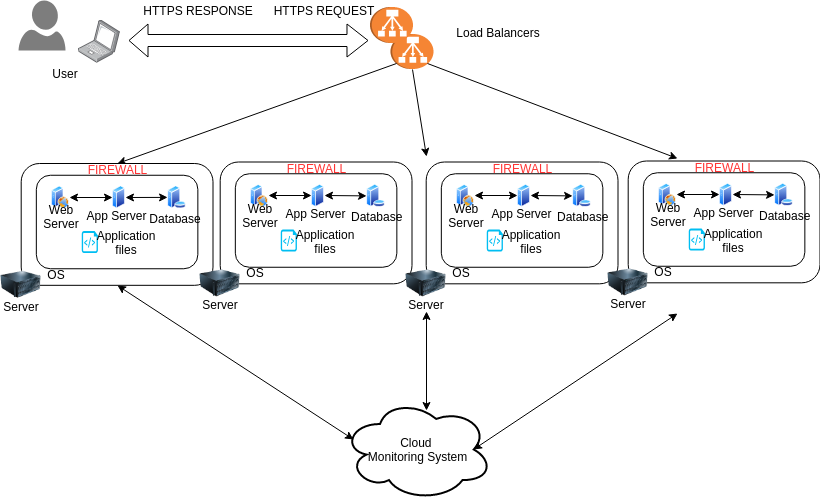

The diagram above was exported from draw.io. Its source (the exported page's mxGraphModel, read from the mxfile embedded in the PNG):
<mxGraphModel dx="868" dy="382" grid="1" gridSize="10" guides="1" tooltips="1" connect="1" arrows="1" fold="1" page="1" pageScale="1" pageWidth="850" pageHeight="1100" math="0" shadow="0">
  <root>
    <mxCell id="0" />
    <mxCell id="1" parent="0" />
    <mxCell id="2" value="" style="shadow=0;dashed=0;html=1;strokeColor=none;labelPosition=center;verticalLabelPosition=bottom;verticalAlign=top;align=center;shape=mxgraph.azure.user;fillColor=#7D7D7D;" vertex="1" parent="1">
      <mxGeometry x="20" y="90" width="47" height="50" as="geometry" />
    </mxCell>
    <mxCell id="3" value="" style="points=[];aspect=fixed;html=1;align=center;shadow=0;dashed=0;image;image=img/lib/allied_telesis/computer_and_terminals/Laptop.svg;" vertex="1" parent="1">
      <mxGeometry x="80" y="110" width="42" height="42.599999999999994" as="geometry" />
    </mxCell>
    <mxCell id="4" value="User" style="text;html=1;strokeColor=none;fillColor=none;align=center;verticalAlign=middle;whiteSpace=wrap;rounded=0;" vertex="1" parent="1">
      <mxGeometry x="47" y="152.5" width="40" height="20" as="geometry" />
    </mxCell>
    <mxCell id="5" value="" style="shape=flexArrow;endArrow=classic;startArrow=classic;html=1;width=12;endSize=6.67;" edge="1" parent="1">
      <mxGeometry width="50" height="50" relative="1" as="geometry">
        <mxPoint x="130" y="130" as="sourcePoint" />
        <mxPoint x="370" y="130" as="targetPoint" />
      </mxGeometry>
    </mxCell>
    <mxCell id="6" value="HTTPS REQUEST" style="text;html=1;strokeColor=none;fillColor=none;align=center;verticalAlign=middle;whiteSpace=wrap;rounded=0;" vertex="1" parent="1">
      <mxGeometry x="270" y="90" width="110" height="20" as="geometry" />
    </mxCell>
    <mxCell id="7" value="HTTPS RESPONSE" style="text;html=1;strokeColor=none;fillColor=none;align=center;verticalAlign=middle;whiteSpace=wrap;rounded=0;" vertex="1" parent="1">
      <mxGeometry x="130" y="90" width="140" height="20" as="geometry" />
    </mxCell>
    <mxCell id="8" value="" style="outlineConnect=0;dashed=0;verticalLabelPosition=bottom;verticalAlign=top;align=center;html=1;shape=mxgraph.aws3.classic_load_balancer;fillColor=#F58534;gradientColor=none;rotation=90;" vertex="1" parent="1">
      <mxGeometry x="396" y="119.5" width="35" height="43" as="geometry" />
    </mxCell>
    <mxCell id="9" value="" style="endArrow=classic;html=1;exitX=0.855;exitY=0.855;exitDx=0;exitDy=0;exitPerimeter=0;entryX=0.5;entryY=0;entryDx=0;entryDy=0;" edge="1" source="8" target="13" parent="1">
      <mxGeometry width="50" height="50" relative="1" as="geometry">
        <mxPoint x="60" y="480" as="sourcePoint" />
        <mxPoint x="110" y="430" as="targetPoint" />
      </mxGeometry>
    </mxCell>
    <mxCell id="10" value="" style="endArrow=classic;html=1;entryX=0.5;entryY=0;entryDx=0;entryDy=0;exitX=0.855;exitY=0.145;exitDx=0;exitDy=0;exitPerimeter=0;" edge="1" source="8" parent="1">
      <mxGeometry width="50" height="50" relative="1" as="geometry">
        <mxPoint x="520" y="160" as="sourcePoint" />
        <mxPoint x="679" y="248" as="targetPoint" />
      </mxGeometry>
    </mxCell>
    <mxCell id="11" value="Load Balancers" style="text;html=1;strokeColor=none;fillColor=none;align=center;verticalAlign=middle;whiteSpace=wrap;rounded=0;" vertex="1" parent="1">
      <mxGeometry x="434.5" y="111.5" width="130" height="20" as="geometry" />
    </mxCell>
    <mxCell id="12" value="" style="group" vertex="1" connectable="0" parent="1">
      <mxGeometry x="2.5" y="253" width="212" height="148" as="geometry" />
    </mxCell>
    <mxCell id="13" value="" style="rounded=1;whiteSpace=wrap;html=1;" vertex="1" parent="12">
      <mxGeometry x="20.190476190476193" width="191.80952380952382" height="121.81949458483757" as="geometry" />
    </mxCell>
    <mxCell id="14" value="Server" style="text;html=1;strokeColor=none;fillColor=none;align=center;verticalAlign=middle;whiteSpace=wrap;rounded=0;" vertex="1" parent="12">
      <mxGeometry x="10.095238095238097" y="137.3140794223827" width="20.190476190476193" height="10.68592057761733" as="geometry" />
    </mxCell>
    <mxCell id="15" value="" style="image;html=1;labelBackgroundColor=#ffffff;image=img/lib/clip_art/computers/Server_128x128.png" vertex="1" parent="12">
      <mxGeometry y="99.91335740072203" width="40.38095238095239" height="42.74368231046932" as="geometry" />
    </mxCell>
    <mxCell id="16" value="" style="rounded=1;whiteSpace=wrap;html=1;" vertex="1" parent="12">
      <mxGeometry x="35.333333333333336" y="11.754512635379061" width="161.52380952380955" height="93.50180505415163" as="geometry" />
    </mxCell>
    <mxCell id="17" value="OS" style="text;html=1;strokeColor=none;fillColor=none;align=center;verticalAlign=middle;whiteSpace=wrap;rounded=0;" vertex="1" parent="12">
      <mxGeometry x="45.42857142857143" y="105.2563176895307" width="20.190476190476193" height="10.68592057761733" as="geometry" />
    </mxCell>
    <mxCell id="18" value="" style="aspect=fixed;perimeter=ellipsePerimeter;html=1;align=center;shadow=0;dashed=0;spacingTop=3;image;image=img/lib/active_directory/web_server.svg;" vertex="1" parent="12">
      <mxGeometry x="50.47619047619049" y="22.440433212996393" width="18.342411748773664" height="22.928014685967078" as="geometry" />
    </mxCell>
    <mxCell id="19" value="" style="aspect=fixed;perimeter=ellipsePerimeter;html=1;align=center;shadow=0;dashed=0;spacingTop=3;image;image=img/lib/active_directory/database_server.svg;" vertex="1" parent="12">
      <mxGeometry x="166.57142857142858" y="22.440433212996393" width="18.800972042493004" height="22.928014685967078" as="geometry" />
    </mxCell>
    <mxCell id="20" value="" style="aspect=fixed;perimeter=ellipsePerimeter;html=1;align=center;shadow=0;dashed=0;spacingTop=3;image;image=img/lib/active_directory/generic_server.svg;" vertex="1" parent="12">
      <mxGeometry x="111.55238095238094" y="22.440433212996393" width="12.839688224141565" height="22.928014685967078" as="geometry" />
    </mxCell>
    <mxCell id="21" value="" style="endArrow=classic;startArrow=classic;html=1;entryX=0;entryY=0.5;entryDx=0;entryDy=0;exitX=1;exitY=0.5;exitDx=0;exitDy=0;" edge="1" parent="12" source="18" target="20">
      <mxGeometry width="50" height="50" relative="1" as="geometry">
        <mxPoint x="-166.57142857142858" y="185.40072202166064" as="sourcePoint" />
        <mxPoint x="-141.33333333333334" y="158.68592057761734" as="targetPoint" />
      </mxGeometry>
    </mxCell>
    <mxCell id="22" value="" style="endArrow=classic;startArrow=classic;html=1;exitX=1;exitY=0.5;exitDx=0;exitDy=0;" edge="1" parent="12" source="20" target="19">
      <mxGeometry width="50" height="50" relative="1" as="geometry">
        <mxPoint x="75.71428571428572" y="41.14079422382672" as="sourcePoint" />
        <mxPoint x="114.07619047619048" y="41.14079422382672" as="targetPoint" />
      </mxGeometry>
    </mxCell>
    <mxCell id="23" value="Web Server" style="text;html=1;strokeColor=none;fillColor=none;align=center;verticalAlign=middle;whiteSpace=wrap;rounded=0;" vertex="1" parent="12">
      <mxGeometry x="40.38095238095239" y="47.81949458483754" width="40.38095238095239" height="10.68592057761733" as="geometry" />
    </mxCell>
    <mxCell id="24" value="App&amp;nbsp;Server" style="text;html=1;strokeColor=none;fillColor=none;align=center;verticalAlign=middle;whiteSpace=wrap;rounded=0;" vertex="1" parent="12">
      <mxGeometry x="95.90476190476191" y="46.48375451263538" width="40.38095238095239" height="10.68592057761733" as="geometry" />
    </mxCell>
    <mxCell id="25" value="Database" style="text;html=1;strokeColor=none;fillColor=none;align=center;verticalAlign=middle;whiteSpace=wrap;rounded=0;" vertex="1" parent="12">
      <mxGeometry x="149.248" y="46.446808510638306" width="50.88000000000001" height="16.53191489361702" as="geometry" />
    </mxCell>
    <mxCell id="26" value="" style="verticalLabelPosition=bottom;html=1;verticalAlign=top;align=center;strokeColor=none;fillColor=#00BEF2;shape=mxgraph.azure.script_file;pointerEvents=1;" vertex="1" parent="12">
      <mxGeometry x="80.76190476190477" y="67.58844765342961" width="16.152380952380952" height="21.90613718411553" as="geometry" />
    </mxCell>
    <mxCell id="27" value="Application files" style="text;html=1;strokeColor=none;fillColor=none;align=center;verticalAlign=middle;whiteSpace=wrap;rounded=0;" vertex="1" parent="12">
      <mxGeometry x="100.44761904761906" y="73.73285198555956" width="50.47619047619049" height="10.68592057761733" as="geometry" />
    </mxCell>
    <mxCell id="28" value="FIREWALL" style="text;html=1;strokeColor=none;fillColor=none;align=center;verticalAlign=middle;whiteSpace=wrap;rounded=0;shadow=0;gradientColor=#000000;comic=0;glass=0;strokeWidth=2;fontColor=#FF3333;" vertex="1" parent="12">
      <mxGeometry x="35.616" y="-1.574468085106383" width="161.12" height="15.744680851063832" as="geometry" />
    </mxCell>
    <mxCell id="29" value="" style="endArrow=classic;html=1;exitX=1;exitY=0.5;exitDx=0;exitDy=0;exitPerimeter=0;entryX=0.5;entryY=0;entryDx=0;entryDy=0;" edge="1" source="8" parent="1">
      <mxGeometry width="50" height="50" relative="1" as="geometry">
        <mxPoint x="389" y="162" as="sourcePoint" />
        <mxPoint x="428" y="246" as="targetPoint" />
      </mxGeometry>
    </mxCell>
    <mxCell id="30" value="Cloud &lt;br&gt;Monitoring System" style="ellipse;shape=cloud;whiteSpace=wrap;html=1;rounded=0;shadow=0;glass=0;comic=0;strokeColor=#000000;strokeWidth=2;fillColor=none;gradientColor=#000000;fontColor=#000000;" vertex="1" parent="1">
      <mxGeometry x="344" y="488" width="150" height="102" as="geometry" />
    </mxCell>
    <mxCell id="31" value="" style="endArrow=classic;startArrow=classic;html=1;fontColor=#000000;entryX=0.5;entryY=1;entryDx=0;entryDy=0;exitX=0.07;exitY=0.4;exitDx=0;exitDy=0;exitPerimeter=0;" edge="1" source="30" target="13" parent="1">
      <mxGeometry width="50" height="50" relative="1" as="geometry">
        <mxPoint x="175" y="498" as="sourcePoint" />
        <mxPoint x="70" y="590" as="targetPoint" />
      </mxGeometry>
    </mxCell>
    <mxCell id="32" value="" style="endArrow=classic;startArrow=classic;html=1;fontColor=#000000;entryX=0.5;entryY=1;entryDx=0;entryDy=0;exitX=0.56;exitY=0.118;exitDx=0;exitDy=0;exitPerimeter=0;" edge="1" source="30" parent="1">
      <mxGeometry width="50" height="50" relative="1" as="geometry">
        <mxPoint x="184" y="508" as="sourcePoint" />
        <mxPoint x="428" y="401" as="targetPoint" />
      </mxGeometry>
    </mxCell>
    <mxCell id="33" value="" style="endArrow=classic;startArrow=classic;html=1;fontColor=#000000;entryX=0.5;entryY=1;entryDx=0;entryDy=0;exitX=0.875;exitY=0.5;exitDx=0;exitDy=0;exitPerimeter=0;" edge="1" source="30" parent="1">
      <mxGeometry width="50" height="50" relative="1" as="geometry">
        <mxPoint x="679" y="495" as="sourcePoint" />
        <mxPoint x="679" y="403" as="targetPoint" />
      </mxGeometry>
    </mxCell>
    <mxCell id="34" value="" style="outlineConnect=0;dashed=0;verticalLabelPosition=bottom;verticalAlign=top;align=center;html=1;shape=mxgraph.aws3.classic_load_balancer;fillColor=#F58534;gradientColor=none;rotation=90;" vertex="1" parent="1">
      <mxGeometry x="375" y="93" width="36" height="43" as="geometry" />
    </mxCell>
    <mxCell id="35" value="" style="group" vertex="1" connectable="0" parent="1">
      <mxGeometry x="201.5" y="251.5" width="212" height="148" as="geometry" />
    </mxCell>
    <mxCell id="36" value="" style="rounded=1;whiteSpace=wrap;html=1;" vertex="1" parent="35">
      <mxGeometry x="20.190476190476193" width="191.80952380952382" height="121.81949458483757" as="geometry" />
    </mxCell>
    <mxCell id="37" value="Server" style="text;html=1;strokeColor=none;fillColor=none;align=center;verticalAlign=middle;whiteSpace=wrap;rounded=0;" vertex="1" parent="35">
      <mxGeometry x="10.095238095238097" y="137.3140794223827" width="20.190476190476193" height="10.68592057761733" as="geometry" />
    </mxCell>
    <mxCell id="38" value="" style="image;html=1;labelBackgroundColor=#ffffff;image=img/lib/clip_art/computers/Server_128x128.png" vertex="1" parent="35">
      <mxGeometry y="99.91335740072203" width="40.38095238095239" height="42.74368231046932" as="geometry" />
    </mxCell>
    <mxCell id="39" value="" style="rounded=1;whiteSpace=wrap;html=1;" vertex="1" parent="35">
      <mxGeometry x="35.333333333333336" y="11.754512635379061" width="161.52380952380955" height="93.50180505415163" as="geometry" />
    </mxCell>
    <mxCell id="40" value="OS" style="text;html=1;strokeColor=none;fillColor=none;align=center;verticalAlign=middle;whiteSpace=wrap;rounded=0;" vertex="1" parent="35">
      <mxGeometry x="45.42857142857143" y="105.2563176895307" width="20.190476190476193" height="10.68592057761733" as="geometry" />
    </mxCell>
    <mxCell id="41" value="" style="aspect=fixed;perimeter=ellipsePerimeter;html=1;align=center;shadow=0;dashed=0;spacingTop=3;image;image=img/lib/active_directory/web_server.svg;" vertex="1" parent="35">
      <mxGeometry x="50.47619047619049" y="22.440433212996393" width="18.342411748773664" height="22.928014685967078" as="geometry" />
    </mxCell>
    <mxCell id="42" value="" style="aspect=fixed;perimeter=ellipsePerimeter;html=1;align=center;shadow=0;dashed=0;spacingTop=3;image;image=img/lib/active_directory/database_server.svg;" vertex="1" parent="35">
      <mxGeometry x="166.57142857142858" y="22.440433212996393" width="18.800972042493004" height="22.928014685967078" as="geometry" />
    </mxCell>
    <mxCell id="43" value="" style="aspect=fixed;perimeter=ellipsePerimeter;html=1;align=center;shadow=0;dashed=0;spacingTop=3;image;image=img/lib/active_directory/generic_server.svg;" vertex="1" parent="35">
      <mxGeometry x="111.55238095238094" y="22.440433212996393" width="12.839688224141565" height="22.928014685967078" as="geometry" />
    </mxCell>
    <mxCell id="44" value="" style="endArrow=classic;startArrow=classic;html=1;entryX=0;entryY=0.5;entryDx=0;entryDy=0;exitX=1;exitY=0.5;exitDx=0;exitDy=0;" edge="1" parent="35" source="41" target="43">
      <mxGeometry width="50" height="50" relative="1" as="geometry">
        <mxPoint x="-166.57142857142858" y="185.40072202166064" as="sourcePoint" />
        <mxPoint x="-141.33333333333334" y="158.68592057761734" as="targetPoint" />
      </mxGeometry>
    </mxCell>
    <mxCell id="45" value="" style="endArrow=classic;startArrow=classic;html=1;exitX=1;exitY=0.5;exitDx=0;exitDy=0;" edge="1" parent="35" source="43" target="42">
      <mxGeometry width="50" height="50" relative="1" as="geometry">
        <mxPoint x="75.71428571428572" y="41.14079422382672" as="sourcePoint" />
        <mxPoint x="114.07619047619048" y="41.14079422382672" as="targetPoint" />
      </mxGeometry>
    </mxCell>
    <mxCell id="46" value="Web Server" style="text;html=1;strokeColor=none;fillColor=none;align=center;verticalAlign=middle;whiteSpace=wrap;rounded=0;" vertex="1" parent="35">
      <mxGeometry x="40.38095238095239" y="47.81949458483754" width="40.38095238095239" height="10.68592057761733" as="geometry" />
    </mxCell>
    <mxCell id="47" value="App&amp;nbsp;Server" style="text;html=1;strokeColor=none;fillColor=none;align=center;verticalAlign=middle;whiteSpace=wrap;rounded=0;" vertex="1" parent="35">
      <mxGeometry x="95.90476190476191" y="46.48375451263538" width="40.38095238095239" height="10.68592057761733" as="geometry" />
    </mxCell>
    <mxCell id="48" value="&amp;nbsp;Database" style="text;html=1;strokeColor=none;fillColor=none;align=center;verticalAlign=middle;whiteSpace=wrap;rounded=0;" vertex="1" parent="35">
      <mxGeometry x="149.248" y="46.446808510638306" width="50.88000000000001" height="16.53191489361702" as="geometry" />
    </mxCell>
    <mxCell id="49" value="" style="verticalLabelPosition=bottom;html=1;verticalAlign=top;align=center;strokeColor=none;fillColor=#00BEF2;shape=mxgraph.azure.script_file;pointerEvents=1;" vertex="1" parent="35">
      <mxGeometry x="80.76190476190477" y="67.58844765342961" width="16.152380952380952" height="21.90613718411553" as="geometry" />
    </mxCell>
    <mxCell id="50" value="Application files" style="text;html=1;strokeColor=none;fillColor=none;align=center;verticalAlign=middle;whiteSpace=wrap;rounded=0;" vertex="1" parent="35">
      <mxGeometry x="100.44761904761906" y="73.73285198555956" width="50.47619047619049" height="10.68592057761733" as="geometry" />
    </mxCell>
    <mxCell id="51" value="FIREWALL" style="text;html=1;strokeColor=none;fillColor=none;align=center;verticalAlign=middle;whiteSpace=wrap;rounded=0;shadow=0;gradientColor=#000000;comic=0;glass=0;strokeWidth=2;fontColor=#FF3333;" vertex="1" parent="35">
      <mxGeometry x="35.616" y="-1.574468085106383" width="161.12" height="15.744680851063832" as="geometry" />
    </mxCell>
    <mxCell id="52" value="" style="group" vertex="1" connectable="0" parent="1">
      <mxGeometry x="407.5" y="251.5" width="212" height="148" as="geometry" />
    </mxCell>
    <mxCell id="53" value="" style="rounded=1;whiteSpace=wrap;html=1;" vertex="1" parent="52">
      <mxGeometry x="20.190476190476193" width="191.80952380952382" height="121.81949458483757" as="geometry" />
    </mxCell>
    <mxCell id="54" value="Server" style="text;html=1;strokeColor=none;fillColor=none;align=center;verticalAlign=middle;whiteSpace=wrap;rounded=0;" vertex="1" parent="52">
      <mxGeometry x="10.095238095238097" y="137.3140794223827" width="20.190476190476193" height="10.68592057761733" as="geometry" />
    </mxCell>
    <mxCell id="55" value="" style="image;html=1;labelBackgroundColor=#ffffff;image=img/lib/clip_art/computers/Server_128x128.png" vertex="1" parent="52">
      <mxGeometry y="99.91335740072203" width="40.38095238095239" height="42.74368231046932" as="geometry" />
    </mxCell>
    <mxCell id="56" value="" style="rounded=1;whiteSpace=wrap;html=1;" vertex="1" parent="52">
      <mxGeometry x="35.333333333333336" y="11.754512635379061" width="161.52380952380955" height="93.50180505415163" as="geometry" />
    </mxCell>
    <mxCell id="57" value="OS" style="text;html=1;strokeColor=none;fillColor=none;align=center;verticalAlign=middle;whiteSpace=wrap;rounded=0;" vertex="1" parent="52">
      <mxGeometry x="45.42857142857143" y="105.2563176895307" width="20.190476190476193" height="10.68592057761733" as="geometry" />
    </mxCell>
    <mxCell id="58" value="" style="aspect=fixed;perimeter=ellipsePerimeter;html=1;align=center;shadow=0;dashed=0;spacingTop=3;image;image=img/lib/active_directory/web_server.svg;" vertex="1" parent="52">
      <mxGeometry x="50.47619047619049" y="22.440433212996393" width="18.342411748773664" height="22.928014685967078" as="geometry" />
    </mxCell>
    <mxCell id="59" value="" style="aspect=fixed;perimeter=ellipsePerimeter;html=1;align=center;shadow=0;dashed=0;spacingTop=3;image;image=img/lib/active_directory/database_server.svg;" vertex="1" parent="52">
      <mxGeometry x="166.57142857142858" y="22.440433212996393" width="18.800972042493004" height="22.928014685967078" as="geometry" />
    </mxCell>
    <mxCell id="60" value="" style="aspect=fixed;perimeter=ellipsePerimeter;html=1;align=center;shadow=0;dashed=0;spacingTop=3;image;image=img/lib/active_directory/generic_server.svg;" vertex="1" parent="52">
      <mxGeometry x="111.55238095238094" y="22.440433212996393" width="12.839688224141565" height="22.928014685967078" as="geometry" />
    </mxCell>
    <mxCell id="61" value="" style="endArrow=classic;startArrow=classic;html=1;entryX=0;entryY=0.5;entryDx=0;entryDy=0;exitX=1;exitY=0.5;exitDx=0;exitDy=0;" edge="1" parent="52" source="58" target="60">
      <mxGeometry width="50" height="50" relative="1" as="geometry">
        <mxPoint x="-166.57142857142858" y="185.40072202166064" as="sourcePoint" />
        <mxPoint x="-141.33333333333334" y="158.68592057761734" as="targetPoint" />
      </mxGeometry>
    </mxCell>
    <mxCell id="62" value="" style="endArrow=classic;startArrow=classic;html=1;exitX=1;exitY=0.5;exitDx=0;exitDy=0;" edge="1" parent="52" source="60" target="59">
      <mxGeometry width="50" height="50" relative="1" as="geometry">
        <mxPoint x="75.71428571428572" y="41.14079422382672" as="sourcePoint" />
        <mxPoint x="114.07619047619048" y="41.14079422382672" as="targetPoint" />
      </mxGeometry>
    </mxCell>
    <mxCell id="63" value="Web Server" style="text;html=1;strokeColor=none;fillColor=none;align=center;verticalAlign=middle;whiteSpace=wrap;rounded=0;" vertex="1" parent="52">
      <mxGeometry x="40.38095238095239" y="47.81949458483754" width="40.38095238095239" height="10.68592057761733" as="geometry" />
    </mxCell>
    <mxCell id="64" value="App&amp;nbsp;Server" style="text;html=1;strokeColor=none;fillColor=none;align=center;verticalAlign=middle;whiteSpace=wrap;rounded=0;" vertex="1" parent="52">
      <mxGeometry x="95.90476190476191" y="46.48375451263538" width="40.38095238095239" height="10.68592057761733" as="geometry" />
    </mxCell>
    <mxCell id="65" value="&amp;nbsp;Database" style="text;html=1;strokeColor=none;fillColor=none;align=center;verticalAlign=middle;whiteSpace=wrap;rounded=0;" vertex="1" parent="52">
      <mxGeometry x="149.248" y="46.446808510638306" width="50.88000000000001" height="16.53191489361702" as="geometry" />
    </mxCell>
    <mxCell id="66" value="" style="verticalLabelPosition=bottom;html=1;verticalAlign=top;align=center;strokeColor=none;fillColor=#00BEF2;shape=mxgraph.azure.script_file;pointerEvents=1;" vertex="1" parent="52">
      <mxGeometry x="80.76190476190477" y="67.58844765342961" width="16.152380952380952" height="21.90613718411553" as="geometry" />
    </mxCell>
    <mxCell id="67" value="Application files" style="text;html=1;strokeColor=none;fillColor=none;align=center;verticalAlign=middle;whiteSpace=wrap;rounded=0;" vertex="1" parent="52">
      <mxGeometry x="100.44761904761906" y="73.73285198555956" width="50.47619047619049" height="10.68592057761733" as="geometry" />
    </mxCell>
    <mxCell id="68" value="FIREWALL" style="text;html=1;strokeColor=none;fillColor=none;align=center;verticalAlign=middle;whiteSpace=wrap;rounded=0;shadow=0;gradientColor=#000000;comic=0;glass=0;strokeWidth=2;fontColor=#FF3333;" vertex="1" parent="52">
      <mxGeometry x="35.616" y="-1.574468085106383" width="161.12" height="15.744680851063832" as="geometry" />
    </mxCell>
    <mxCell id="69" value="" style="group" vertex="1" connectable="0" parent="1">
      <mxGeometry x="609.5" y="250.5" width="212" height="148" as="geometry" />
    </mxCell>
    <mxCell id="70" value="" style="rounded=1;whiteSpace=wrap;html=1;" vertex="1" parent="69">
      <mxGeometry x="20.190476190476193" width="191.80952380952382" height="121.81949458483757" as="geometry" />
    </mxCell>
    <mxCell id="71" value="Server" style="text;html=1;strokeColor=none;fillColor=none;align=center;verticalAlign=middle;whiteSpace=wrap;rounded=0;" vertex="1" parent="69">
      <mxGeometry x="10.095238095238097" y="137.3140794223827" width="20.190476190476193" height="10.68592057761733" as="geometry" />
    </mxCell>
    <mxCell id="72" value="" style="image;html=1;labelBackgroundColor=#ffffff;image=img/lib/clip_art/computers/Server_128x128.png" vertex="1" parent="69">
      <mxGeometry y="99.91335740072203" width="40.38095238095239" height="42.74368231046932" as="geometry" />
    </mxCell>
    <mxCell id="73" value="" style="rounded=1;whiteSpace=wrap;html=1;" vertex="1" parent="69">
      <mxGeometry x="35.333333333333336" y="11.754512635379061" width="161.52380952380955" height="93.50180505415163" as="geometry" />
    </mxCell>
    <mxCell id="74" value="OS" style="text;html=1;strokeColor=none;fillColor=none;align=center;verticalAlign=middle;whiteSpace=wrap;rounded=0;" vertex="1" parent="69">
      <mxGeometry x="45.42857142857143" y="105.2563176895307" width="20.190476190476193" height="10.68592057761733" as="geometry" />
    </mxCell>
    <mxCell id="75" value="" style="aspect=fixed;perimeter=ellipsePerimeter;html=1;align=center;shadow=0;dashed=0;spacingTop=3;image;image=img/lib/active_directory/web_server.svg;" vertex="1" parent="69">
      <mxGeometry x="50.47619047619049" y="22.440433212996393" width="18.342411748773664" height="22.928014685967078" as="geometry" />
    </mxCell>
    <mxCell id="76" value="" style="aspect=fixed;perimeter=ellipsePerimeter;html=1;align=center;shadow=0;dashed=0;spacingTop=3;image;image=img/lib/active_directory/database_server.svg;" vertex="1" parent="69">
      <mxGeometry x="166.57142857142858" y="22.440433212996393" width="18.800972042493004" height="22.928014685967078" as="geometry" />
    </mxCell>
    <mxCell id="77" value="" style="aspect=fixed;perimeter=ellipsePerimeter;html=1;align=center;shadow=0;dashed=0;spacingTop=3;image;image=img/lib/active_directory/generic_server.svg;" vertex="1" parent="69">
      <mxGeometry x="111.55238095238094" y="22.440433212996393" width="12.839688224141565" height="22.928014685967078" as="geometry" />
    </mxCell>
    <mxCell id="78" value="" style="endArrow=classic;startArrow=classic;html=1;entryX=0;entryY=0.5;entryDx=0;entryDy=0;exitX=1;exitY=0.5;exitDx=0;exitDy=0;" edge="1" parent="69" source="75" target="77">
      <mxGeometry width="50" height="50" relative="1" as="geometry">
        <mxPoint x="-166.57142857142858" y="185.40072202166064" as="sourcePoint" />
        <mxPoint x="-141.33333333333334" y="158.68592057761734" as="targetPoint" />
      </mxGeometry>
    </mxCell>
    <mxCell id="79" value="" style="endArrow=classic;startArrow=classic;html=1;exitX=1;exitY=0.5;exitDx=0;exitDy=0;" edge="1" parent="69" source="77" target="76">
      <mxGeometry width="50" height="50" relative="1" as="geometry">
        <mxPoint x="75.71428571428572" y="41.14079422382672" as="sourcePoint" />
        <mxPoint x="114.07619047619048" y="41.14079422382672" as="targetPoint" />
      </mxGeometry>
    </mxCell>
    <mxCell id="80" value="Web Server" style="text;html=1;strokeColor=none;fillColor=none;align=center;verticalAlign=middle;whiteSpace=wrap;rounded=0;" vertex="1" parent="69">
      <mxGeometry x="40.38095238095239" y="47.81949458483754" width="40.38095238095239" height="10.68592057761733" as="geometry" />
    </mxCell>
    <mxCell id="81" value="App&amp;nbsp;Server" style="text;html=1;strokeColor=none;fillColor=none;align=center;verticalAlign=middle;whiteSpace=wrap;rounded=0;" vertex="1" parent="69">
      <mxGeometry x="95.90476190476191" y="46.48375451263538" width="40.38095238095239" height="10.68592057761733" as="geometry" />
    </mxCell>
    <mxCell id="82" value="&amp;nbsp;Database" style="text;html=1;strokeColor=none;fillColor=none;align=center;verticalAlign=middle;whiteSpace=wrap;rounded=0;" vertex="1" parent="69">
      <mxGeometry x="149.248" y="46.446808510638306" width="50.88000000000001" height="16.53191489361702" as="geometry" />
    </mxCell>
    <mxCell id="83" value="" style="verticalLabelPosition=bottom;html=1;verticalAlign=top;align=center;strokeColor=none;fillColor=#00BEF2;shape=mxgraph.azure.script_file;pointerEvents=1;" vertex="1" parent="69">
      <mxGeometry x="80.76190476190477" y="67.58844765342961" width="16.152380952380952" height="21.90613718411553" as="geometry" />
    </mxCell>
    <mxCell id="84" value="Application files" style="text;html=1;strokeColor=none;fillColor=none;align=center;verticalAlign=middle;whiteSpace=wrap;rounded=0;" vertex="1" parent="69">
      <mxGeometry x="100.44761904761906" y="73.73285198555956" width="50.47619047619049" height="10.68592057761733" as="geometry" />
    </mxCell>
    <mxCell id="85" value="FIREWALL" style="text;html=1;strokeColor=none;fillColor=none;align=center;verticalAlign=middle;whiteSpace=wrap;rounded=0;shadow=0;gradientColor=#000000;comic=0;glass=0;strokeWidth=2;fontColor=#FF3333;" vertex="1" parent="69">
      <mxGeometry x="35.616" y="-1.574468085106383" width="161.12" height="15.744680851063832" as="geometry" />
    </mxCell>
  </root>
</mxGraphModel>